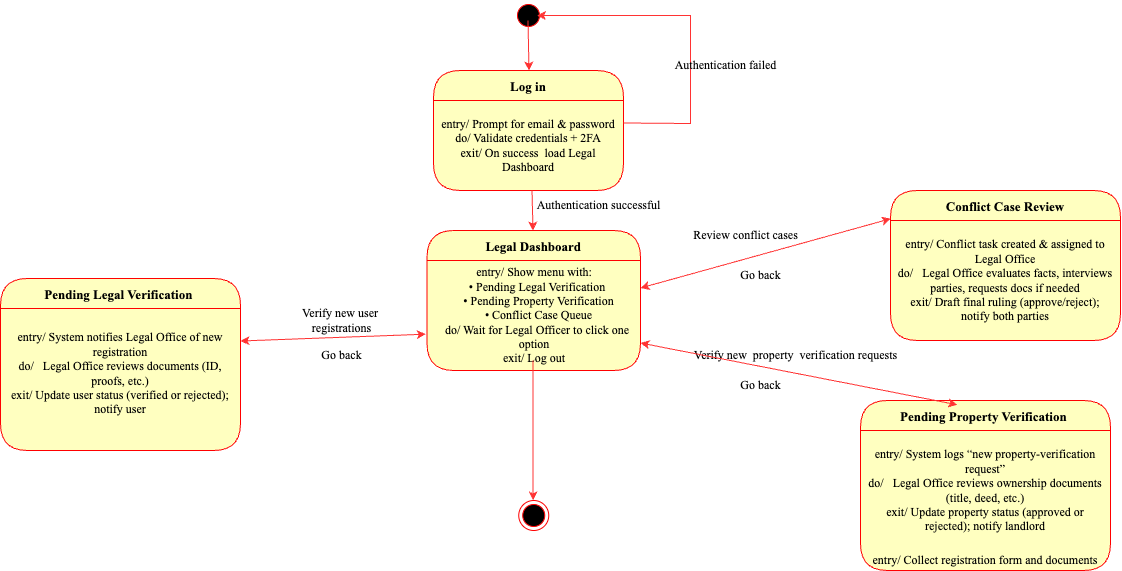

The diagram above was exported from draw.io. Its source (the exported page's mxGraphModel, read from the mxfile embedded in the PNG):
<mxGraphModel dx="2283" dy="1655" grid="1" gridSize="10" guides="1" tooltips="1" connect="1" arrows="1" fold="1" page="1" pageScale="1" pageWidth="1100" pageHeight="850" background="none" math="0" shadow="0">
  <root>
    <mxCell id="0" />
    <mxCell id="1" parent="0" />
    <mxCell id="382b91b5511bd0f7-1" value="" style="ellipse;html=1;shape=startState;fillColor=#000000;strokeColor=#ff0000;rounded=1;shadow=0;comic=0;labelBackgroundColor=none;fontFamily=Verdana;fontSize=12;fontColor=#000000;align=center;direction=south;" parent="1" vertex="1">
      <mxGeometry x="403" y="-300" width="30" height="30" as="geometry" />
    </mxCell>
    <mxCell id="7JOHQwWC-OC_h6F4wcEI-10" value="Pending Legal Verification " style="swimlane;fontStyle=1;align=center;verticalAlign=middle;childLayout=stackLayout;horizontal=1;startSize=30;horizontalStack=0;resizeParent=0;resizeLast=1;container=0;fontColor=#000000;collapsible=0;rounded=1;arcSize=30;strokeColor=#ff0000;fillColor=#ffffc0;swimlaneFillColor=#ffffc0;dropTarget=0;fontFamily=Times New Roman;fontSize=13;" parent="1" vertex="1">
      <mxGeometry x="-110" y="-22" width="240" height="172" as="geometry" />
    </mxCell>
    <mxCell id="7JOHQwWC-OC_h6F4wcEI-16" value="&lt;div style=&quot;&quot;&gt;&lt;div&gt;&lt;font face=&quot;Times New Roman&quot;&gt;entry/ System notifies Legal Office of new registration&lt;/font&gt;&lt;/div&gt;&lt;div&gt;&lt;font face=&quot;Times New Roman&quot;&gt;do/&amp;nbsp; &amp;nbsp;Legal Office reviews documents (ID, proofs, etc.)&lt;/font&gt;&lt;/div&gt;&lt;div&gt;&lt;font face=&quot;Times New Roman&quot;&gt;exit/ Update user status (verified or rejected); notify user&lt;/font&gt;&lt;/div&gt;&lt;/div&gt;" style="text;html=1;strokeColor=none;fillColor=none;align=center;verticalAlign=middle;spacingLeft=4;spacingRight=4;whiteSpace=wrap;overflow=hidden;rotatable=0;fontColor=#000000;" parent="7JOHQwWC-OC_h6F4wcEI-10" vertex="1">
      <mxGeometry y="30" width="240" height="130" as="geometry" />
    </mxCell>
    <mxCell id="7JOHQwWC-OC_h6F4wcEI-11" value="&lt;div style=&quot;&quot;&gt;&lt;br&gt;&lt;/div&gt;" style="text;html=1;strokeColor=none;fillColor=none;align=center;verticalAlign=middle;spacingLeft=4;spacingRight=4;whiteSpace=wrap;overflow=hidden;rotatable=0;fontColor=#000000;" parent="7JOHQwWC-OC_h6F4wcEI-10" vertex="1">
      <mxGeometry y="160" width="240" height="12" as="geometry" />
    </mxCell>
    <mxCell id="7JOHQwWC-OC_h6F4wcEI-17" value="&lt;div&gt;&lt;font face=&quot;Times New Roman&quot;&gt;Verify new user&amp;nbsp;&lt;/font&gt;&lt;/div&gt;&lt;div&gt;&lt;font face=&quot;Times New Roman&quot;&gt;r&lt;/font&gt;&lt;span style=&quot;font-family: &amp;quot;Times New Roman&amp;quot;; background-color: transparent; color: light-dark(rgb(0, 0, 0), rgb(255, 255, 255));&quot;&gt;egistrations&lt;/span&gt;&lt;/div&gt;" style="text;html=1;align=center;verticalAlign=middle;resizable=0;points=[];autosize=1;strokeColor=none;fillColor=none;" parent="1" vertex="1">
      <mxGeometry x="181" width="100" height="40" as="geometry" />
    </mxCell>
    <mxCell id="bfelOOLF3d_-NsPObL2D-4" value="&lt;div&gt;&lt;font face=&quot;Times New Roman&quot;&gt;Verify new&amp;nbsp;&amp;nbsp;&lt;/font&gt;&lt;span style=&quot;font-family: &amp;quot;Times New Roman&amp;quot;; background-color: transparent; color: light-dark(rgb(0, 0, 0), rgb(255, 255, 255));&quot;&gt;property&amp;nbsp;&amp;nbsp;&lt;/span&gt;&lt;span style=&quot;background-color: transparent; color: light-dark(rgb(0, 0, 0), rgb(255, 255, 255)); font-family: &amp;quot;Times New Roman&amp;quot;;&quot;&gt;verification requests&lt;/span&gt;&lt;/div&gt;" style="text;html=1;align=center;verticalAlign=middle;resizable=0;points=[];autosize=1;strokeColor=none;fillColor=none;" parent="1" vertex="1">
      <mxGeometry x="570" y="40" width="230" height="30" as="geometry" />
    </mxCell>
    <mxCell id="bfelOOLF3d_-NsPObL2D-6" value="&lt;font face=&quot;Times New Roman&quot;&gt;Review conflict cases&lt;/font&gt;" style="text;html=1;align=center;verticalAlign=middle;resizable=0;points=[];autosize=1;strokeColor=none;fillColor=none;" parent="1" vertex="1">
      <mxGeometry x="570" y="-80" width="130" height="30" as="geometry" />
    </mxCell>
    <mxCell id="bfelOOLF3d_-NsPObL2D-9" value="Pending Property Verification " style="swimlane;fontStyle=1;align=center;verticalAlign=middle;childLayout=stackLayout;horizontal=1;startSize=30;horizontalStack=0;resizeParent=0;resizeLast=1;container=0;fontColor=#000000;collapsible=0;rounded=1;arcSize=30;strokeColor=#ff0000;fillColor=#ffffc0;swimlaneFillColor=#ffffc0;dropTarget=0;fontFamily=Times New Roman;fontSize=13;" parent="1" vertex="1">
      <mxGeometry x="750" y="100" width="250" height="170" as="geometry" />
    </mxCell>
    <mxCell id="bfelOOLF3d_-NsPObL2D-10" value="&lt;div style=&quot;&quot;&gt;&lt;div&gt;&lt;font face=&quot;Times New Roman&quot;&gt;entry/ System logs “new property‐verification request”&lt;/font&gt;&lt;/div&gt;&lt;div&gt;&lt;font face=&quot;Times New Roman&quot;&gt;do/&amp;nbsp; &amp;nbsp;Legal Office reviews ownership documents (title, deed, etc.)&lt;/font&gt;&lt;/div&gt;&lt;div&gt;&lt;font face=&quot;Times New Roman&quot;&gt;exit/ Update property status (approved or rejected); notify landlord&lt;/font&gt;&lt;/div&gt;&lt;/div&gt;" style="text;html=1;strokeColor=none;fillColor=none;align=center;verticalAlign=middle;spacingLeft=4;spacingRight=4;whiteSpace=wrap;overflow=hidden;rotatable=0;fontColor=#000000;" parent="bfelOOLF3d_-NsPObL2D-9" vertex="1">
      <mxGeometry y="30" width="250" height="120" as="geometry" />
    </mxCell>
    <mxCell id="bfelOOLF3d_-NsPObL2D-11" value="&lt;div style=&quot;&quot;&gt;&lt;span style=&quot;font-family: &amp;quot;Times New Roman&amp;quot;; background-color: transparent; color: light-dark(rgb(0, 0, 0), rgb(237, 237, 237));&quot; data-end=&quot;644&quot; data-start=&quot;635&quot;&gt;entry/&lt;/span&gt;&lt;span style=&quot;font-family: &amp;quot;Times New Roman&amp;quot;; background-color: transparent; color: light-dark(rgb(0, 0, 0), rgb(237, 237, 237));&quot;&gt;&amp;nbsp;Collect registration form and documents&lt;/span&gt;&lt;/div&gt;&lt;div style=&quot;&quot;&gt;&lt;font face=&quot;Times New Roman&quot;&gt;&lt;span data-end=&quot;694&quot; data-start=&quot;688&quot;&gt;do/&lt;/span&gt;&amp;nbsp;Validate initial request completeness&lt;br&gt;&lt;/font&gt;&lt;/div&gt;&lt;div style=&quot;&quot;&gt;&lt;font face=&quot;Times New Roman&quot;&gt;&lt;span data-end=&quot;744&quot; data-start=&quot;736&quot;&gt;exit/&lt;/span&gt;&amp;nbsp;Store data, notify Legal Office&lt;/font&gt;&lt;font face=&quot;Times New Roman&quot;&gt;&lt;br&gt;&lt;/font&gt;&lt;/div&gt;" style="text;html=1;strokeColor=none;fillColor=none;align=center;verticalAlign=middle;spacingLeft=4;spacingRight=4;whiteSpace=wrap;overflow=hidden;rotatable=0;fontColor=#000000;" parent="bfelOOLF3d_-NsPObL2D-9" vertex="1">
      <mxGeometry y="150" width="250" height="20" as="geometry" />
    </mxCell>
    <mxCell id="bfelOOLF3d_-NsPObL2D-36" value="Conflict Case Review" style="swimlane;fontStyle=1;align=center;verticalAlign=middle;childLayout=stackLayout;horizontal=1;startSize=30;horizontalStack=0;resizeParent=0;resizeLast=1;container=0;fontColor=#000000;collapsible=0;rounded=1;arcSize=30;strokeColor=#ff0000;fillColor=#ffffc0;swimlaneFillColor=#ffffc0;dropTarget=0;fontFamily=Times New Roman;fontSize=13;" parent="1" vertex="1">
      <mxGeometry x="780" y="-110" width="230" height="150" as="geometry" />
    </mxCell>
    <mxCell id="bfelOOLF3d_-NsPObL2D-37" value="&lt;div style=&quot;&quot;&gt;&lt;div&gt;&lt;font face=&quot;Times New Roman&quot;&gt;entry/ Conflict task created &amp;amp; assigned to Legal Office&lt;/font&gt;&lt;/div&gt;&lt;div&gt;&lt;font face=&quot;Times New Roman&quot;&gt;do/&amp;nbsp; &amp;nbsp;Legal Office evaluates facts, interviews parties, requests docs if needed&lt;/font&gt;&lt;/div&gt;&lt;div&gt;&lt;font face=&quot;Times New Roman&quot;&gt;exit/ Draft final ruling (approve/reject); notify both parties&lt;/font&gt;&lt;/div&gt;&lt;/div&gt;" style="text;html=1;strokeColor=none;fillColor=none;align=center;verticalAlign=middle;spacingLeft=4;spacingRight=4;whiteSpace=wrap;overflow=hidden;rotatable=0;fontColor=#000000;" parent="bfelOOLF3d_-NsPObL2D-36" vertex="1">
      <mxGeometry y="30" width="230" height="120" as="geometry" />
    </mxCell>
    <mxCell id="hJnIbN_FvDMh0tTLozJA-1" value="" style="endArrow=classic;html=1;rounded=0;exitX=0.733;exitY=0.367;exitDx=0;exitDy=0;fillColor=#e51400;strokeColor=#FF3333;exitPerimeter=0;" edge="1" parent="1">
      <mxGeometry width="50" height="50" relative="1" as="geometry">
        <mxPoint x="417.5" y="-280" as="sourcePoint" />
        <mxPoint x="418.5" y="-230" as="targetPoint" />
      </mxGeometry>
    </mxCell>
    <mxCell id="hJnIbN_FvDMh0tTLozJA-2" value="Log in" style="swimlane;fontStyle=1;align=center;verticalAlign=middle;childLayout=stackLayout;horizontal=1;startSize=30;horizontalStack=0;resizeParent=0;resizeLast=1;container=0;fontColor=#000000;collapsible=0;rounded=1;arcSize=30;strokeColor=#ff0000;fillColor=#ffffc0;swimlaneFillColor=#ffffc0;dropTarget=0;fontFamily=Times New Roman;fontSize=13;" vertex="1" parent="1">
      <mxGeometry x="323" y="-230" width="190" height="120" as="geometry" />
    </mxCell>
    <mxCell id="hJnIbN_FvDMh0tTLozJA-3" value="&lt;div style=&quot;&quot;&gt;&lt;div&gt;&lt;font face=&quot;Times New Roman&quot;&gt;entry/ Prompt for email &amp;amp; password&lt;/font&gt;&lt;/div&gt;&lt;div&gt;&lt;font face=&quot;Times New Roman&quot;&gt;do/ Validate credentials + 2FA&lt;/font&gt;&lt;/div&gt;&lt;div&gt;&lt;font face=&quot;Times New Roman&quot;&gt;exit/ On success&amp;nbsp; load Legal Dashboard&lt;/font&gt;&lt;/div&gt;&lt;/div&gt;" style="text;html=1;strokeColor=none;fillColor=none;align=center;verticalAlign=middle;spacingLeft=4;spacingRight=4;whiteSpace=wrap;overflow=hidden;rotatable=0;fontColor=#000000;" vertex="1" parent="hJnIbN_FvDMh0tTLozJA-2">
      <mxGeometry y="30" width="190" height="90" as="geometry" />
    </mxCell>
    <mxCell id="hJnIbN_FvDMh0tTLozJA-4" value="&lt;div style=&quot;&quot;&gt;&lt;span style=&quot;font-family: &amp;quot;Times New Roman&amp;quot;; background-color: transparent; color: light-dark(rgb(0, 0, 0), rgb(237, 237, 237));&quot; data-end=&quot;644&quot; data-start=&quot;635&quot;&gt;entry/&lt;/span&gt;&lt;span style=&quot;font-family: &amp;quot;Times New Roman&amp;quot;; background-color: transparent; color: light-dark(rgb(0, 0, 0), rgb(237, 237, 237));&quot;&gt;&amp;nbsp;Collect registration form and documents&lt;/span&gt;&lt;/div&gt;&lt;div style=&quot;&quot;&gt;&lt;font face=&quot;Times New Roman&quot;&gt;&lt;span data-end=&quot;694&quot; data-start=&quot;688&quot;&gt;do/&lt;/span&gt;&amp;nbsp;Validate initial request completeness&lt;br&gt;&lt;/font&gt;&lt;/div&gt;&lt;div style=&quot;&quot;&gt;&lt;font face=&quot;Times New Roman&quot;&gt;&lt;span data-end=&quot;744&quot; data-start=&quot;736&quot;&gt;exit/&lt;/span&gt;&amp;nbsp;Store data, notify Legal Office&lt;/font&gt;&lt;font face=&quot;Times New Roman&quot;&gt;&lt;br&gt;&lt;/font&gt;&lt;/div&gt;" style="text;html=1;strokeColor=none;fillColor=none;align=center;verticalAlign=middle;spacingLeft=4;spacingRight=4;whiteSpace=wrap;overflow=hidden;rotatable=0;fontColor=#000000;" vertex="1" parent="hJnIbN_FvDMh0tTLozJA-2">
      <mxGeometry y="120" width="190" as="geometry" />
    </mxCell>
    <mxCell id="hJnIbN_FvDMh0tTLozJA-5" value="" style="endArrow=classic;html=1;rounded=0;exitX=1;exitY=0.25;exitDx=0;exitDy=0;fillColor=#e51400;strokeColor=#FF3333;entryX=0.5;entryY=0.217;entryDx=0;entryDy=0;entryPerimeter=0;" edge="1" parent="1" source="hJnIbN_FvDMh0tTLozJA-3" target="382b91b5511bd0f7-1">
      <mxGeometry width="50" height="50" relative="1" as="geometry">
        <mxPoint x="570" y="-90" as="sourcePoint" />
        <mxPoint x="571" y="-40" as="targetPoint" />
        <Array as="points">
          <mxPoint x="580" y="-177" />
          <mxPoint x="580" y="-285" />
        </Array>
      </mxGeometry>
    </mxCell>
    <mxCell id="hJnIbN_FvDMh0tTLozJA-6" value="&lt;font face=&quot;Times New Roman&quot;&gt;Authentication failed&lt;/font&gt;" style="text;html=1;align=center;verticalAlign=middle;resizable=0;points=[];autosize=1;strokeColor=none;fillColor=none;" vertex="1" parent="1">
      <mxGeometry x="550" y="-250" width="130" height="30" as="geometry" />
    </mxCell>
    <mxCell id="hJnIbN_FvDMh0tTLozJA-7" value="" style="endArrow=classic;html=1;rounded=0;exitX=0.733;exitY=0.367;exitDx=0;exitDy=0;fillColor=#e51400;strokeColor=#FF3333;exitPerimeter=0;" edge="1" parent="1">
      <mxGeometry width="50" height="50" relative="1" as="geometry">
        <mxPoint x="421.5" y="-110" as="sourcePoint" />
        <mxPoint x="422.5" y="-70" as="targetPoint" />
      </mxGeometry>
    </mxCell>
    <mxCell id="hJnIbN_FvDMh0tTLozJA-8" value="&lt;font face=&quot;Times New Roman&quot;&gt;Authentication successful&lt;/font&gt;" style="text;html=1;align=center;verticalAlign=middle;resizable=0;points=[];autosize=1;strokeColor=none;fillColor=none;" vertex="1" parent="1">
      <mxGeometry x="413" y="-110" width="150" height="30" as="geometry" />
    </mxCell>
    <mxCell id="hJnIbN_FvDMh0tTLozJA-9" value="Legal Dashboard" style="swimlane;fontStyle=1;align=center;verticalAlign=middle;childLayout=stackLayout;horizontal=1;startSize=30;horizontalStack=0;resizeParent=0;resizeLast=1;container=0;fontColor=#000000;collapsible=0;rounded=1;arcSize=30;strokeColor=#ff0000;fillColor=#ffffc0;swimlaneFillColor=#ffffc0;dropTarget=0;fontFamily=Times New Roman;fontSize=13;" vertex="1" parent="1">
      <mxGeometry x="316.5" y="-70" width="213.5" height="140" as="geometry" />
    </mxCell>
    <mxCell id="hJnIbN_FvDMh0tTLozJA-10" value="&lt;div style=&quot;&quot;&gt;&lt;div&gt;&lt;font face=&quot;Times New Roman&quot;&gt;entry/ Show menu with:&lt;/font&gt;&lt;/div&gt;&lt;div&gt;&lt;font face=&quot;Times New Roman&quot;&gt;&amp;nbsp; &amp;nbsp;• Pending Legal Verification&amp;nbsp;&lt;/font&gt;&lt;/div&gt;&lt;div&gt;&lt;font face=&quot;Times New Roman&quot;&gt;&amp;nbsp; &amp;nbsp;• Pending Property Verification&lt;/font&gt;&lt;/div&gt;&lt;div&gt;&lt;font face=&quot;Times New Roman&quot;&gt;&amp;nbsp; &amp;nbsp;• Conflict Case Queue&lt;/font&gt;&lt;/div&gt;&lt;div&gt;&lt;font face=&quot;Times New Roman&quot;&gt;&amp;nbsp;&amp;nbsp;&lt;/font&gt;&lt;span style=&quot;font-family: &amp;quot;Times New Roman&amp;quot;; background-color: transparent; color: light-dark(rgb(0, 0, 0), rgb(237, 237, 237));&quot;&gt;do/ Wait for Legal Officer to click one option&lt;/span&gt;&lt;/div&gt;&lt;div&gt;&lt;font face=&quot;Times New Roman&quot;&gt;exit/ Log out&lt;/font&gt;&lt;/div&gt;&lt;/div&gt;" style="text;html=1;strokeColor=none;fillColor=none;align=center;verticalAlign=middle;spacingLeft=4;spacingRight=4;whiteSpace=wrap;overflow=hidden;rotatable=0;fontColor=#000000;" vertex="1" parent="hJnIbN_FvDMh0tTLozJA-9">
      <mxGeometry y="30" width="213.5" height="110" as="geometry" />
    </mxCell>
    <mxCell id="hJnIbN_FvDMh0tTLozJA-18" value="" style="endArrow=classic;html=1;rounded=0;strokeColor=#FF3333;" edge="1" parent="1">
      <mxGeometry width="50" height="50" relative="1" as="geometry">
        <mxPoint x="422.62" y="60" as="sourcePoint" />
        <mxPoint x="422.62" y="200" as="targetPoint" />
        <Array as="points">
          <mxPoint x="422.62" y="160" />
        </Array>
      </mxGeometry>
    </mxCell>
    <mxCell id="hJnIbN_FvDMh0tTLozJA-19" value="" style="ellipse;html=1;shape=endState;fillColor=#000000;strokeColor=#ff0000;" vertex="1" parent="1">
      <mxGeometry x="408.25" y="200" width="30" height="30" as="geometry" />
    </mxCell>
    <mxCell id="hJnIbN_FvDMh0tTLozJA-20" value="" style="endArrow=classic;startArrow=classic;html=1;rounded=0;entryX=-0.006;entryY=0.67;entryDx=0;entryDy=0;entryPerimeter=0;exitX=1;exitY=0.25;exitDx=0;exitDy=0;strokeColor=#FF3333;" edge="1" parent="1" source="7JOHQwWC-OC_h6F4wcEI-16" target="hJnIbN_FvDMh0tTLozJA-10">
      <mxGeometry width="50" height="50" relative="1" as="geometry">
        <mxPoint x="440" y="310" as="sourcePoint" />
        <mxPoint x="490" y="260" as="targetPoint" />
        <Array as="points" />
      </mxGeometry>
    </mxCell>
    <mxCell id="hJnIbN_FvDMh0tTLozJA-21" value="&lt;font face=&quot;Times New Roman&quot;&gt;Go back&lt;/font&gt;" style="text;html=1;align=center;verticalAlign=middle;resizable=0;points=[];autosize=1;strokeColor=none;fillColor=none;" vertex="1" parent="1">
      <mxGeometry x="201" y="40" width="60" height="30" as="geometry" />
    </mxCell>
    <mxCell id="hJnIbN_FvDMh0tTLozJA-22" value="" style="endArrow=classic;startArrow=classic;html=1;rounded=0;entryX=1;entryY=0.75;entryDx=0;entryDy=0;exitX=0.387;exitY=0.025;exitDx=0;exitDy=0;exitPerimeter=0;strokeColor=#FF3333;" edge="1" parent="1" source="bfelOOLF3d_-NsPObL2D-9" target="hJnIbN_FvDMh0tTLozJA-10">
      <mxGeometry width="50" height="50" relative="1" as="geometry">
        <mxPoint x="390" y="162" as="sourcePoint" />
        <mxPoint x="578" y="110" as="targetPoint" />
      </mxGeometry>
    </mxCell>
    <mxCell id="hJnIbN_FvDMh0tTLozJA-24" value="&lt;font face=&quot;Times New Roman&quot;&gt;Go back&lt;/font&gt;" style="text;html=1;align=center;verticalAlign=middle;resizable=0;points=[];autosize=1;strokeColor=none;fillColor=none;" vertex="1" parent="1">
      <mxGeometry x="620" y="70" width="60" height="30" as="geometry" />
    </mxCell>
    <mxCell id="hJnIbN_FvDMh0tTLozJA-25" value="" style="endArrow=classic;startArrow=classic;html=1;rounded=0;entryX=1;entryY=0.25;entryDx=0;entryDy=0;exitX=0.001;exitY=0.188;exitDx=0;exitDy=0;strokeColor=#FF3333;exitPerimeter=0;" edge="1" parent="1" source="bfelOOLF3d_-NsPObL2D-36" target="hJnIbN_FvDMh0tTLozJA-10">
      <mxGeometry width="50" height="50" relative="1" as="geometry">
        <mxPoint x="630" y="162" as="sourcePoint" />
        <mxPoint x="818" y="110" as="targetPoint" />
      </mxGeometry>
    </mxCell>
    <mxCell id="hJnIbN_FvDMh0tTLozJA-26" value="&lt;font face=&quot;Times New Roman&quot;&gt;Go back&lt;/font&gt;" style="text;html=1;align=center;verticalAlign=middle;resizable=0;points=[];autosize=1;strokeColor=none;fillColor=none;" vertex="1" parent="1">
      <mxGeometry x="620" y="-40" width="60" height="30" as="geometry" />
    </mxCell>
  </root>
</mxGraphModel>